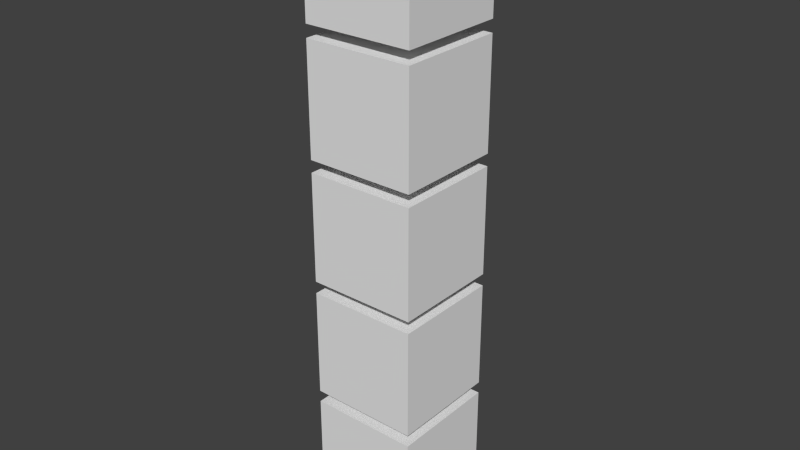 # Source: skintest.blend  (saved by Blender 2.58.1; exported with 4.5.12 LTS)
import bpy
from mathutils import Matrix  # noqa: F401  (used for matrix-valued properties, if any)

bpy.ops.wm.read_factory_settings(use_empty=True)
scene = bpy.context.scene
scene.name = 'Scene'

# ---- collections
col_collection_1 = bpy.data.collections.new('Collection 1'); scene.collection.children.link(col_collection_1)

# ---- materials (node trees are filled in below, after node groups)
mat_material = bpy.data.materials.new('Material')
mat_material.alpha_threshold = 0.0
mat_material.use_transparent_shadow = False
mat_material.roughness = 0.5
mat_material.line_color = (0.0, 0.0, 0.0, 1.0)
mat_material_001 = bpy.data.materials.new('Material.001')
mat_material_001.alpha_threshold = 0.0
mat_material_001.use_transparent_shadow = False
mat_material_001.roughness = 0.5
mat_material_001.line_color = (0.0, 0.0, 0.0, 1.0)
mat_material_002 = bpy.data.materials.new('Material.002')
mat_material_002.alpha_threshold = 0.0
mat_material_002.use_transparent_shadow = False
mat_material_002.roughness = 0.5
mat_material_002.line_color = (0.0, 0.0, 0.0, 1.0)
mat_material_003 = bpy.data.materials.new('Material.003')
mat_material_003.alpha_threshold = 0.0
mat_material_003.use_transparent_shadow = False
mat_material_003.roughness = 0.5
mat_material_003.line_color = (0.0, 0.0, 0.0, 1.0)
mat_material_004 = bpy.data.materials.new('Material.004')
mat_material_004.alpha_threshold = 0.0
mat_material_004.use_transparent_shadow = False
mat_material_004.roughness = 0.5
mat_material_004.line_color = (0.0, 0.0, 0.0, 1.0)

# ---- material node trees

# ---- world
world_world = bpy.data.worlds.new('World'); scene.world = world_world
world_world.color = (0.05088, 0.05088, 0.05088)
world_world.use_sun_shadow = False
world_world.sun_shadow_jitter_overblur = 0.0
world_world.cycles.sampling_method = 'MANUAL'
world_world.cycles.sample_map_resolution = 256

# ---- meshes
me_cube = bpy.data.meshes.new('Cube')
me_cube.from_pydata([(0.09, 0.09, -0.09), (0.09, -0.09, -0.09), (-0.09, -0.09, -0.09), (-0.09, 0.09, -0.09), (0.09, 0.09, 0.09), (0.09, -0.09, 0.09), (-0.09, -0.09, 0.09), (-0.09, 0.09, 0.09), (-0.09, 0.09, 0.29), (-0.09, -0.09, 0.29), (0.09, -0.09, 0.29), (0.09, 0.09, 0.29), (-0.09, 0.09, 0.11), (-0.09, -0.09, 0.11), (0.09, -0.09, 0.11), (0.09, 0.09, 0.11), (0.09, 0.09, 0.31), (0.09, -0.09, 0.31), (-0.09, -0.09, 0.31), (-0.09, 0.09, 0.31), (0.09, 0.09, 0.49), (0.09, -0.09, 0.49), (-0.09, -0.09, 0.49), (-0.09, 0.09, 0.49), (-0.09, 0.09, 0.69), (-0.09, -0.09, 0.69), (0.09, -0.09, 0.69), (0.09, 0.09, 0.69), (-0.09, 0.09, 0.51), (-0.09, -0.09, 0.51), (0.09, -0.09, 0.51), (0.09, 0.09, 0.51), (0.09, 0.09, 0.71), (0.09, -0.09, 0.71), (-0.09, -0.09, 0.71), (-0.09, 0.09, 0.71), (0.09, 0.09, 0.89), (0.09, -0.09, 0.89), (-0.09, -0.09, 0.89), (-0.09, 0.09, 0.89)], [], [(0, 1, 2, 3), (4, 7, 6, 5), (0, 4, 5, 1), (1, 5, 6, 2), (2, 6, 7, 3), (4, 0, 3, 7), (11, 15, 12, 8), (13, 9, 8, 12), (14, 10, 9, 13), (15, 11, 10, 14), (11, 8, 9, 10), (15, 14, 13, 12), (16, 17, 18, 19), (20, 23, 22, 21), (16, 20, 21, 17), (17, 21, 22, 18), (18, 22, 23, 19), (20, 16, 19, 23), (27, 31, 28, 24), (29, 25, 24, 28), (30, 26, 25, 29), (31, 27, 26, 30), (27, 24, 25, 26), (31, 30, 29, 28), (32, 33, 34, 35), (36, 39, 38, 37), (32, 36, 37, 33), (33, 37, 38, 34), (34, 38, 39, 35), (36, 32, 35, 39)])
me_cube.polygons.foreach_set('material_index', [0, 0, 0, 0, 0, 0, 1, 1, 1, 1, 1, 1, 2, 2, 2, 2, 2, 2, 3, 3, 3, 3, 3, 3, 4, 4, 4, 4, 4, 4])
me_cube.materials.append(mat_material)
me_cube.materials.append(mat_material_001)
me_cube.materials.append(mat_material_002)
me_cube.materials.append(mat_material_003)
me_cube.materials.append(mat_material_004)
me_cube.use_remesh_preserve_volume = False
me_cube.use_remesh_preserve_attributes = False
me_cube.use_mirror_vertex_groups = False
me_cube.update()
arm_armature = bpy.data.armatures.new('Armature')  # bones are not reproduced

# ---- objects
ob_armature = bpy.data.objects.new('Armature', arm_armature)
ob_cube = bpy.data.objects.new('Cube', me_cube)

# ---- transforms, parenting, visibility, modifiers, constraints
ob_armature.location = (0.0, 0.0, 0.0)
ob_armature.show_in_front = True
ob_armature.lineart.crease_threshold = 0.0
ob_cube.parent = ob_armature
ob_cube.location = (0.0, 0.0, 0.0)
ob_cube.lock_rotations_4d = False
ob_cube.empty_display_type = 'ARROWS'
ob_cube.lineart.crease_threshold = 0.0
_vg = ob_cube.vertex_groups.new(name='mPelvis')
_vg.add([0, 1, 2, 3, 4, 5, 6, 7], 1.0, 'REPLACE')
_vg = ob_cube.vertex_groups.new(name='mTorso')
_vg.add([8, 9, 10, 11, 12, 13, 14, 15], 1.0, 'REPLACE')
_vg = ob_cube.vertex_groups.new(name='mChest')
_vg.add([16, 17, 18, 19, 20, 21, 22, 23], 1.0, 'REPLACE')
_vg = ob_cube.vertex_groups.new(name='mNeck')
_vg.add([24, 25, 26, 27, 28, 29, 30, 31], 1.0, 'REPLACE')
_vg = ob_cube.vertex_groups.new(name='mHead')
_vg.add([32, 33, 34, 35, 36, 37, 38, 39], 1.0, 'REPLACE')
_m = ob_cube.modifiers.new('Armature', 'ARMATURE')
_m.object = ob_armature
_m.use_bone_envelopes = True

# ---- collection membership
col_collection_1.objects.link(ob_armature)
col_collection_1.objects.link(ob_cube)

# ---- scene / render settings (as saved in the file)
scene.frame_start = 1; scene.frame_end = 250; scene.frame_set(1)
scene.render.engine = 'BLENDER_EEVEE_NEXT'
scene.render.image_settings.color_mode = 'RGB'
scene.render.image_settings.compression = 90
scene.render.resolution_percentage = 50
scene.render.dither_intensity = 0.0
scene.render.bake_margin = 2
scene.render.bake_bias = 0.0
scene.cycles.use_denoising = False
scene.cycles.samples = 10
scene.cycles.sampling_pattern = 'TABULATED_SOBOL'
scene.cycles.light_sampling_threshold = 0.0
scene.cycles.use_adaptive_sampling = False
scene.cycles.use_light_tree = False
scene.cycles.blur_glossy = 0.0
scene.cycles.volume_bounces = 1
scene.cycles.pixel_filter_type = 'GAUSSIAN'
scene.cycles.sample_clamp_indirect = 0.0
scene.view_settings.view_transform = 'Standard'
bpy.context.view_layer.update()

# ---- added for rendering (the .blend has no active camera and no usable light): camera, sun
cam_auto = bpy.data.cameras.new('AutoCamera')
cam_auto.lens = 50.0
cam_auto.sensor_width = 36.0
cam_auto.clip_end = 1000.0
ob_auto_camera = bpy.data.objects.new('AutoCamera', cam_auto)
scene.collection.objects.link(ob_auto_camera)
ob_auto_camera.location = (0.93681, -1.12417, 1.14945)
ob_auto_camera.rotation_euler = (1.09748, -7.21219e-08, 0.694738)
scene.camera = ob_auto_camera
light_auto_sun = bpy.data.lights.new('AutoSun', 'SUN')
light_auto_sun.energy = 3.0
light_auto_sun.angle = 0.0523599
ob_auto_sun = bpy.data.objects.new('AutoSun', light_auto_sun)
scene.collection.objects.link(ob_auto_sun)
ob_auto_sun.rotation_euler = (0.872665, 0.174533, 0.523599)
bpy.context.view_layer.update()

